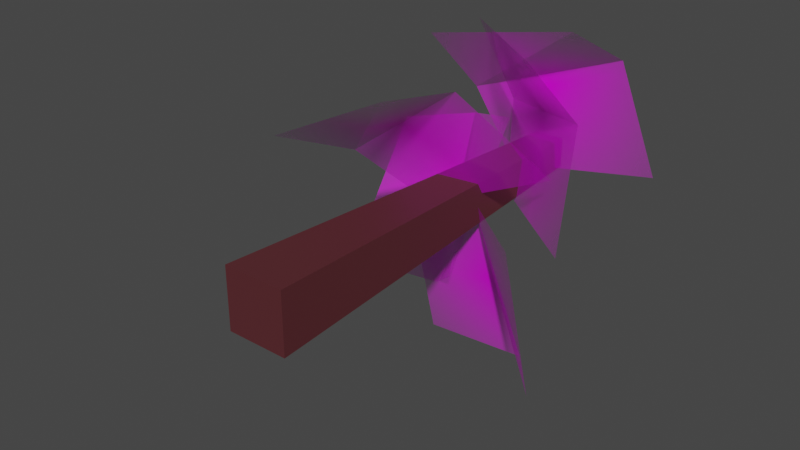 # Source: tree4LOD.blend  (saved by Blender 4.0.36; exported with 4.5.12 LTS)
import bpy
from mathutils import Matrix  # noqa: F401  (used for matrix-valued properties, if any)

bpy.ops.wm.read_factory_settings(use_empty=True)
scene = bpy.context.scene
scene.name = 'Scene'

# ---- collections
col_collection = bpy.data.collections.new('Collection'); scene.collection.children.link(col_collection)

# ---- images (referenced by path relative to the original .blend; pixels are not part of the script)
import os
ASSET_DIR = os.environ.get("B2B_ASSET_DIR", "")  # directory of the original .blend (textures are referenced by path, not embedded)
HERE = os.path.dirname(os.path.abspath(__file__))  # packed textures are extracted next to this script under _unpacked/

def load_image(name, relpath, width, height, colorspace="sRGB"):
    """Load a texture the original file referenced (path relative to the .blend, or extracted next to this script)."""
    p = next((c for c in (os.path.join(HERE, relpath), os.path.join(ASSET_DIR, relpath)) if relpath and os.path.exists(c)), "")
    if p:
        img = bpy.data.images.load(p, check_existing=True)
        img.name = name
    else:  # same state as the original file: an image datablock whose file is absent (Cycles renders it pink)
        img = bpy.data.images.new(name, width, height)
        img.source = "FILE"
        img.filepath = "//" + (relpath or name)
    img.colorspace_settings.name = colorspace
    return img
img_img_3189_png_001 = load_image('IMG_3189.png.001', 'IMG_3189.png', 1024, 1024, 'sRGB')

# ---- materials (node trees are filled in below, after node groups)
mat_material_002 = bpy.data.materials.new('Material.002')
mat_material_002.use_transparent_shadow = False
mat_leaf2_001 = bpy.data.materials.new('leaf2.001')
mat_leaf2_001.surface_render_method = 'BLENDED'
mat_leaf2_001.blend_method = 'BLEND'

# ---- material node trees
mat_material_002.use_nodes = True; mat_material_002.node_tree.nodes.clear()
_N = mat_material_002.node_tree.nodes; _L = mat_material_002.node_tree.links
n0 = _N.new('ShaderNodeBsdfPrincipled'); n0.name = 'Principled BSDF'; n0.location = (10, 300)
n0.distribution = 'GGX'
n0.subsurface_method = 'RANDOM_WALK_SKIN'
n0.inputs[0].default_value = (0.09851, 0.02219, 0.0268, 1.0)
n0.inputs[3].default_value = 1.45
n0.inputs[27].default_value = (0.0, 0.0, 0.0, 1.0)
n0.inputs[28].default_value = 1.0
n1 = _N.new('ShaderNodeOutputMaterial'); n1.name = 'Material Output'; n1.location = (300, 300)
_L.new(n0.outputs[0], n1.inputs[0])
n1.is_active_output = True
mat_leaf2_001.use_nodes = True; mat_leaf2_001.node_tree.nodes.clear()
_N = mat_leaf2_001.node_tree.nodes; _L = mat_leaf2_001.node_tree.links
n0 = _N.new('ShaderNodeOutputMaterial'); n0.name = 'Material Output'; n0.location = (300, 300)
n1 = _N.new('ShaderNodeTexImage'); n1.name = 'Image Texture'; n1.location = (-200, 300)
n1.image = img_img_3189_png_001
n1.extension = 'CLIP'
n2 = _N.new('ShaderNodeBsdfPrincipled'); n2.name = 'Principled BSDF'; n2.location = (0, 300)
n2.distribution = 'GGX'
n2.subsurface_method = 'RANDOM_WALK_SKIN'
n2.inputs[3].default_value = 1.45
n2.inputs[27].default_value = (0.0, 0.0, 0.0, 1.0)
n2.inputs[28].default_value = 1.0
_L.new(n1.outputs[0], n2.inputs[0])
_L.new(n1.outputs[1], n2.inputs[4])
_L.new(n2.outputs[0], n0.inputs[0])
n0.is_active_output = True

# ---- world
world_world = bpy.data.worlds.new('World'); scene.world = world_world
world_world.use_nodes = True; world_world.node_tree.nodes.clear()
_N = world_world.node_tree.nodes; _L = world_world.node_tree.links
n0 = _N.new('ShaderNodeOutputWorld'); n0.name = 'World Output'; n0.location = (300, 300)
n1 = _N.new('ShaderNodeBackground'); n1.name = 'Background'; n1.location = (10, 300)
n1.inputs[0].default_value = (0.05088, 0.05088, 0.05088, 1.0)
_L.new(n1.outputs[0], n0.inputs[0])
n0.is_active_output = True
world_world.color = (0.05088, 0.05088, 0.05088)
world_world.use_sun_shadow = False
world_world.sun_shadow_jitter_overblur = 0.0

# ---- meshes
me_cube_003 = bpy.data.meshes.new('Cube.003')
me_cube_003.from_pydata([(-0.5043, -0.5043, -7.499), (-1.0, -1.0, 1.0), (-0.5043, 0.5043, -7.499), (-1.0, 1.0, 1.0), (0.5043, -0.5043, -7.499), (1.0, -1.0, 1.0), (0.5043, 0.5043, -7.499), (1.0, 1.0, 1.0), (2.61, 5.109, -3.965), (-1.599, 4.705, -6.232), (3.894, -0.4765, -3.988), (-0.3152, -0.8801, -6.254), (3.845, 3.35, -4.47), (-0.79, 1.921, -6.817), (3.006, -5.863, -4.212), (2.665, -0.4107, -3.551), (-2.318, -6.35, -5.507), (-2.658, -0.8974, -4.846), (1.549, -5.901, -5.323), (0.1713, -0.03546, -4.621), (2.412, 5.261, -5.596), (-3.012, 4.079, -5.833), (4.201, 0.3765, -7.104), (-1.223, -0.8051, -7.341), (3.09, 4.077, -6.752), (-2.581, 1.814, -7.081), (-0.5875, -3.149, -4.609), (-0.7081, 1.371, -6.642), (-5.932, -4.828, -5.367), (-6.052, -0.3088, -7.4), (-2.049, -4.42, -5.379), (-3.19, 0.4602, -7.59), (0.6155, 4.543, -1.667), (-4.299, 2.051, -2.154), (3.347, 1.653, -4.254), (-1.567, -0.8382, -4.74), (1.36, 4.381, -3.024), (-3.518, 0.9181, -3.857)], [], [(0, 1, 3, 2), (2, 3, 7, 6), (6, 7, 5, 4), (4, 5, 1, 0), (2, 6, 4, 0), (7, 3, 1, 5), (12, 13, 11, 10), (8, 9, 13, 12), (18, 19, 17, 16), (14, 15, 19, 18), (24, 25, 23, 22), (20, 21, 25, 24), (30, 31, 29, 28), (26, 27, 31, 30), (36, 37, 35, 34), (32, 33, 37, 36)])
me_cube_003.polygons.foreach_set('material_index', [0, 0, 0, 0, 0, 0, 1, 1, 1, 1, 1, 1, 1, 1, 1, 1])
_uv = me_cube_003.uv_layers.new(name='UVMap')
_uv.uv.foreach_set('vector', [0.375, 0.0, 0.625, 0.0, 0.625, 0.25, 0.375, 0.25, 0.375, 0.25, 0.625, 0.25, 0.625, 0.5, 0.375, 0.5, 0.375, 0.5, 0.625, 0.5, 0.625, 0.75, 0.375, 0.75, 0.375, 0.75, 0.625, 0.75, 0.625, 1.0, 0.375, 1.0, 0.125, 0.5, 0.375, 0.5, 0.375, 0.75, 0.125, 0.75, 0.625, 0.5, 0.875, 0.5, 0.875, 0.75, 0.625, 0.75, 0.0, 0.4224, 1.0, 0.4224, 1.0, 1.0, 0.0, 1.0, 0.0, 0.0, 1.0, 0.0, 1.0, 0.4224, 0.0, 0.4224, 0.0, 0.4224, 1.0, 0.4224, 1.0, 1.0, 0.0, 1.0, 0.0, 0.0, 1.0, 0.0, 1.0, 0.4224, 0.0, 0.4224, 0.0, 0.4224, 1.0, 0.4224, 1.0, 1.0, 0.0, 1.0, 0.0, 0.0, 1.0, 0.0, 1.0, 0.4224, 0.0, 0.4224, 0.0, 0.4224, 1.0, 0.4224, 1.0, 1.0, 0.0, 1.0, 0.0, 0.0, 1.0, 0.0, 1.0, 0.4224, 0.0, 0.4224, 0.0, 0.4224, 1.0, 0.4224, 1.0, 1.0, 0.0, 1.0, 0.0, 0.0, 1.0, 0.0, 1.0, 0.4224, 0.0, 0.4224])
me_cube_003.materials.append(mat_material_002)
me_cube_003.materials.append(mat_leaf2_001)
me_cube_003.update()

# ---- objects
ob_cube = bpy.data.objects.new('Cube', me_cube_003)

# ---- transforms, parenting, visibility, modifiers, constraints
ob_cube.location = (-0.2199, 1.017, -0.04926)
ob_cube.rotation_euler = (1.571, -0.0, 0.0)
ob_cube.scale = (0.6267, 0.6267, 1.0)

# ---- collection membership
col_collection.objects.link(ob_cube)

# ---- scene / render settings (as saved in the file)
scene.frame_start = 1; scene.frame_end = 250; scene.frame_set(1)
scene.render.engine = 'BLENDER_EEVEE_NEXT'
scene.cycles.sampling_pattern = 'TABULATED_SOBOL'
scene.cycles.use_light_tree = False
scene.view_settings.view_transform = 'Filmic'
bpy.context.view_layer.update()

# ---- added for rendering (the .blend has no active camera and no usable light): camera, sun
cam_auto = bpy.data.cameras.new('AutoCamera')
cam_auto.lens = 50.0
cam_auto.sensor_width = 36.0
cam_auto.clip_end = 1000.0
ob_auto_camera = bpy.data.objects.new('AutoCamera', cam_auto)
scene.collection.objects.link(ob_auto_camera)
ob_auto_camera.location = (11.1931, -10.0793, 9.20383)
ob_auto_camera.rotation_euler = (1.09748, -7.21219e-08, 0.694738)
scene.camera = ob_auto_camera
light_auto_sun = bpy.data.lights.new('AutoSun', 'SUN')
light_auto_sun.energy = 3.0
light_auto_sun.angle = 0.0523599
ob_auto_sun = bpy.data.objects.new('AutoSun', light_auto_sun)
scene.collection.objects.link(ob_auto_sun)
ob_auto_sun.rotation_euler = (0.872665, 0.174533, 0.523599)
bpy.context.view_layer.update()
